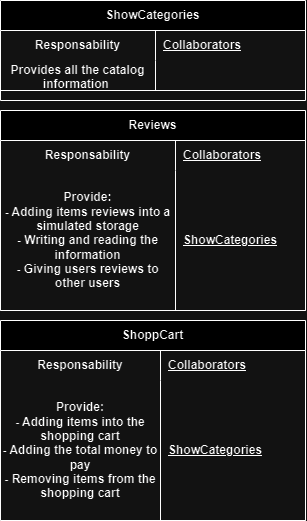

The diagram above was exported from draw.io. Its source (the exported page's mxGraphModel, read from the mxfile embedded in the PNG):
<mxGraphModel dx="912" dy="512" grid="1" gridSize="10" guides="1" tooltips="1" connect="1" arrows="1" fold="1" page="1" pageScale="1" pageWidth="827" pageHeight="1169" math="0" shadow="0">
  <root>
    <mxCell id="0" />
    <mxCell id="1" parent="0" />
    <mxCell id="N8_u_hGt2kkmTam4svqG-57" value="ShowCategories" style="shape=table;startSize=30;container=1;collapsible=1;childLayout=tableLayout;fixedRows=1;rowLines=0;fontStyle=1;align=center;resizeLast=1;html=1;whiteSpace=wrap;" vertex="1" parent="1">
      <mxGeometry x="25" y="70" width="305" height="100" as="geometry" />
    </mxCell>
    <mxCell id="N8_u_hGt2kkmTam4svqG-58" value="" style="shape=tableRow;horizontal=0;startSize=0;swimlaneHead=0;swimlaneBody=0;fillColor=none;collapsible=0;dropTarget=0;points=[[0,0.5],[1,0.5]];portConstraint=eastwest;top=0;left=0;right=0;bottom=0;html=1;" vertex="1" parent="N8_u_hGt2kkmTam4svqG-57">
      <mxGeometry y="30" width="305" height="30" as="geometry" />
    </mxCell>
    <mxCell id="N8_u_hGt2kkmTam4svqG-59" value="Responsability" style="shape=partialRectangle;connectable=0;fillColor=none;top=0;left=0;bottom=0;right=0;fontStyle=1;overflow=hidden;html=1;whiteSpace=wrap;" vertex="1" parent="N8_u_hGt2kkmTam4svqG-58">
      <mxGeometry width="155" height="30" as="geometry">
        <mxRectangle width="155" height="30" as="alternateBounds" />
      </mxGeometry>
    </mxCell>
    <mxCell id="N8_u_hGt2kkmTam4svqG-60" value="Collaborators" style="shape=partialRectangle;connectable=0;fillColor=none;top=0;left=0;bottom=0;right=0;align=left;spacingLeft=6;fontStyle=5;overflow=hidden;html=1;whiteSpace=wrap;" vertex="1" parent="N8_u_hGt2kkmTam4svqG-58">
      <mxGeometry x="155" width="150" height="30" as="geometry">
        <mxRectangle width="150" height="30" as="alternateBounds" />
      </mxGeometry>
    </mxCell>
    <mxCell id="N8_u_hGt2kkmTam4svqG-61" value="" style="shape=tableRow;horizontal=0;startSize=0;swimlaneHead=0;swimlaneBody=0;fillColor=none;collapsible=0;dropTarget=0;points=[[0,0.5],[1,0.5]];portConstraint=eastwest;top=0;left=0;right=0;bottom=1;html=1;" vertex="1" parent="N8_u_hGt2kkmTam4svqG-57">
      <mxGeometry y="60" width="305" height="30" as="geometry" />
    </mxCell>
    <mxCell id="N8_u_hGt2kkmTam4svqG-62" value="Provides all the catalog information&amp;nbsp;" style="shape=partialRectangle;connectable=0;fillColor=none;top=0;left=0;bottom=0;right=0;fontStyle=1;overflow=hidden;html=1;whiteSpace=wrap;" vertex="1" parent="N8_u_hGt2kkmTam4svqG-61">
      <mxGeometry width="155" height="30" as="geometry">
        <mxRectangle width="155" height="30" as="alternateBounds" />
      </mxGeometry>
    </mxCell>
    <mxCell id="N8_u_hGt2kkmTam4svqG-63" value="" style="shape=partialRectangle;connectable=0;fillColor=none;top=0;left=0;bottom=0;right=0;align=left;spacingLeft=6;fontStyle=5;overflow=hidden;html=1;whiteSpace=wrap;" vertex="1" parent="N8_u_hGt2kkmTam4svqG-61">
      <mxGeometry x="155" width="150" height="30" as="geometry">
        <mxRectangle width="150" height="30" as="alternateBounds" />
      </mxGeometry>
    </mxCell>
    <mxCell id="N8_u_hGt2kkmTam4svqG-78" value="ShoppCart" style="shape=table;startSize=30;container=1;collapsible=1;childLayout=tableLayout;fixedRows=1;rowLines=0;fontStyle=1;align=center;resizeLast=1;html=1;whiteSpace=wrap;" vertex="1" parent="1">
      <mxGeometry x="25" y="390" width="305" height="200" as="geometry" />
    </mxCell>
    <mxCell id="N8_u_hGt2kkmTam4svqG-79" value="" style="shape=tableRow;horizontal=0;startSize=0;swimlaneHead=0;swimlaneBody=0;fillColor=none;collapsible=0;dropTarget=0;points=[[0,0.5],[1,0.5]];portConstraint=eastwest;top=0;left=0;right=0;bottom=0;html=1;" vertex="1" parent="N8_u_hGt2kkmTam4svqG-78">
      <mxGeometry y="30" width="305" height="30" as="geometry" />
    </mxCell>
    <mxCell id="N8_u_hGt2kkmTam4svqG-80" value="Responsability" style="shape=partialRectangle;connectable=0;fillColor=none;top=0;left=0;bottom=0;right=0;fontStyle=1;overflow=hidden;html=1;whiteSpace=wrap;" vertex="1" parent="N8_u_hGt2kkmTam4svqG-79">
      <mxGeometry width="160" height="30" as="geometry">
        <mxRectangle width="160" height="30" as="alternateBounds" />
      </mxGeometry>
    </mxCell>
    <mxCell id="N8_u_hGt2kkmTam4svqG-81" value="Collaborators" style="shape=partialRectangle;connectable=0;fillColor=none;top=0;left=0;bottom=0;right=0;align=left;spacingLeft=6;fontStyle=5;overflow=hidden;html=1;whiteSpace=wrap;" vertex="1" parent="N8_u_hGt2kkmTam4svqG-79">
      <mxGeometry x="160" width="145" height="30" as="geometry">
        <mxRectangle width="145" height="30" as="alternateBounds" />
      </mxGeometry>
    </mxCell>
    <mxCell id="N8_u_hGt2kkmTam4svqG-82" value="" style="shape=tableRow;horizontal=0;startSize=0;swimlaneHead=0;swimlaneBody=0;fillColor=none;collapsible=0;dropTarget=0;points=[[0,0.5],[1,0.5]];portConstraint=eastwest;top=0;left=0;right=0;bottom=1;html=1;" vertex="1" parent="N8_u_hGt2kkmTam4svqG-78">
      <mxGeometry y="60" width="305" height="140" as="geometry" />
    </mxCell>
    <mxCell id="N8_u_hGt2kkmTam4svqG-83" value="Provide:&lt;br&gt;- Adding items into the shopping cart&lt;br&gt;- Adding the total money to pay&lt;br&gt;- Removing items from the shopping cart" style="shape=partialRectangle;connectable=0;fillColor=none;top=0;left=0;bottom=0;right=0;fontStyle=1;overflow=hidden;html=1;whiteSpace=wrap;" vertex="1" parent="N8_u_hGt2kkmTam4svqG-82">
      <mxGeometry width="160" height="140" as="geometry">
        <mxRectangle width="160" height="140" as="alternateBounds" />
      </mxGeometry>
    </mxCell>
    <mxCell id="N8_u_hGt2kkmTam4svqG-84" value="ShowCategories" style="shape=partialRectangle;connectable=0;fillColor=none;top=0;left=0;bottom=0;right=0;align=left;spacingLeft=6;fontStyle=5;overflow=hidden;html=1;whiteSpace=wrap;" vertex="1" parent="N8_u_hGt2kkmTam4svqG-82">
      <mxGeometry x="160" width="145" height="140" as="geometry">
        <mxRectangle width="145" height="140" as="alternateBounds" />
      </mxGeometry>
    </mxCell>
    <mxCell id="N8_u_hGt2kkmTam4svqG-85" value="Reviews" style="shape=table;startSize=30;container=1;collapsible=1;childLayout=tableLayout;fixedRows=1;rowLines=0;fontStyle=1;align=center;resizeLast=1;html=1;whiteSpace=wrap;" vertex="1" parent="1">
      <mxGeometry x="25" y="180" width="305" height="200" as="geometry" />
    </mxCell>
    <mxCell id="N8_u_hGt2kkmTam4svqG-86" value="" style="shape=tableRow;horizontal=0;startSize=0;swimlaneHead=0;swimlaneBody=0;fillColor=none;collapsible=0;dropTarget=0;points=[[0,0.5],[1,0.5]];portConstraint=eastwest;top=0;left=0;right=0;bottom=0;html=1;" vertex="1" parent="N8_u_hGt2kkmTam4svqG-85">
      <mxGeometry y="30" width="305" height="30" as="geometry" />
    </mxCell>
    <mxCell id="N8_u_hGt2kkmTam4svqG-87" value="Responsability" style="shape=partialRectangle;connectable=0;fillColor=none;top=0;left=0;bottom=0;right=0;fontStyle=1;overflow=hidden;html=1;whiteSpace=wrap;" vertex="1" parent="N8_u_hGt2kkmTam4svqG-86">
      <mxGeometry width="175" height="30" as="geometry">
        <mxRectangle width="175" height="30" as="alternateBounds" />
      </mxGeometry>
    </mxCell>
    <mxCell id="N8_u_hGt2kkmTam4svqG-88" value="Collaborators" style="shape=partialRectangle;connectable=0;fillColor=none;top=0;left=0;bottom=0;right=0;align=left;spacingLeft=6;fontStyle=5;overflow=hidden;html=1;whiteSpace=wrap;" vertex="1" parent="N8_u_hGt2kkmTam4svqG-86">
      <mxGeometry x="175" width="130" height="30" as="geometry">
        <mxRectangle width="130" height="30" as="alternateBounds" />
      </mxGeometry>
    </mxCell>
    <mxCell id="N8_u_hGt2kkmTam4svqG-89" value="" style="shape=tableRow;horizontal=0;startSize=0;swimlaneHead=0;swimlaneBody=0;fillColor=none;collapsible=0;dropTarget=0;points=[[0,0.5],[1,0.5]];portConstraint=eastwest;top=0;left=0;right=0;bottom=1;html=1;" vertex="1" parent="N8_u_hGt2kkmTam4svqG-85">
      <mxGeometry y="60" width="305" height="140" as="geometry" />
    </mxCell>
    <mxCell id="N8_u_hGt2kkmTam4svqG-90" value="Provide:&lt;br&gt;- Adding items reviews into a simulated storage&lt;br&gt;- Writing and reading the information&lt;br&gt;- Giving users reviews to other users" style="shape=partialRectangle;connectable=0;fillColor=none;top=0;left=0;bottom=0;right=0;fontStyle=1;overflow=hidden;html=1;whiteSpace=wrap;" vertex="1" parent="N8_u_hGt2kkmTam4svqG-89">
      <mxGeometry width="175" height="140" as="geometry">
        <mxRectangle width="175" height="140" as="alternateBounds" />
      </mxGeometry>
    </mxCell>
    <mxCell id="N8_u_hGt2kkmTam4svqG-91" value="ShowCategories" style="shape=partialRectangle;connectable=0;fillColor=none;top=0;left=0;bottom=0;right=0;align=left;spacingLeft=6;fontStyle=5;overflow=hidden;html=1;whiteSpace=wrap;" vertex="1" parent="N8_u_hGt2kkmTam4svqG-89">
      <mxGeometry x="175" width="130" height="140" as="geometry">
        <mxRectangle width="130" height="140" as="alternateBounds" />
      </mxGeometry>
    </mxCell>
  </root>
</mxGraphModel>